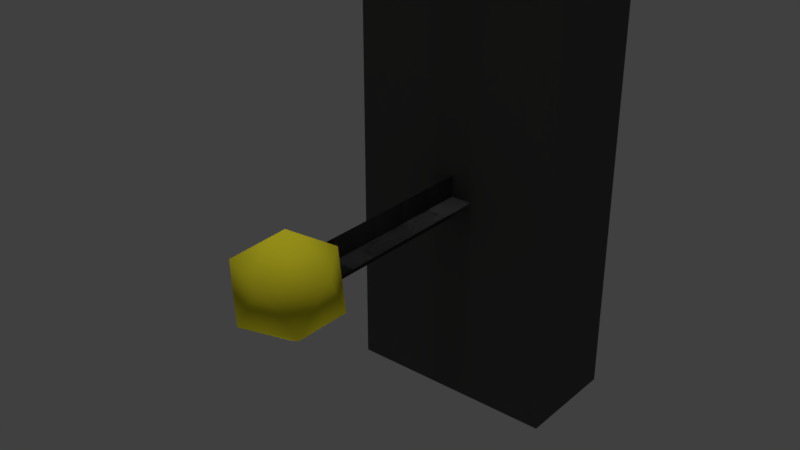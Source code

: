 # Source: light_wall_mockup.blend  (saved by Blender 2.78.0; exported with 4.5.12 LTS)
import bpy
from mathutils import Matrix  # noqa: F401  (used for matrix-valued properties, if any)

bpy.ops.wm.read_factory_settings(use_empty=True)
scene = bpy.context.scene
scene.name = 'Scene'

# ---- collections
col_collection_1 = bpy.data.collections.new('Collection 1'); scene.collection.children.link(col_collection_1)

# ---- materials (node trees are filled in below, after node groups)
mat_lightsource_01_material = bpy.data.materials.new('lightsource_01_material')
mat_lightsource_01_material.alpha_threshold = 0.0
mat_lightsource_01_material.use_transparent_shadow = False
mat_lightsource_01_material.diffuse_color = (0.8, 0.7199, 0.02788, 1.0)
mat_lightsource_01_material.roughness = 0.5
mat_lightsource_01_material.specular_intensity = 0.0
mat_lightsource_frame_01_material = bpy.data.materials.new('lightsource_frame_01_material')
mat_lightsource_frame_01_material.alpha_threshold = 0.0
mat_lightsource_frame_01_material.use_transparent_shadow = False
mat_lightsource_frame_01_material.diffuse_color = (0.09463, 0.09463, 0.09463, 1.0)
mat_lightsource_frame_01_material.roughness = 0.5
mat_lightsource_frame_01_material.specular_intensity = 0.0

# ---- material node trees

# ---- world
world_world = bpy.data.worlds.new('World'); scene.world = world_world
world_world.color = (0.05088, 0.05088, 0.05088)
world_world.use_sun_shadow = False
world_world.sun_shadow_jitter_overblur = 0.0
world_world.cycles.sampling_method = 'MANUAL'

# ---- lights
light_hemi_001 = bpy.data.lights.new('Hemi.001', 'SUN')
light_hemi_001.transmission_factor = 0.0
light_hemi_001.angle = 0.1993
light_hemi_001.energy = 0.5
light_hemi_001.shadow_buffer_clip_start = 0.5
light_hemi_001.shadow_soft_size = 0.1
light_hemi_001.shadow_cascade_max_distance = 1000.0
light_hemi = bpy.data.lights.new('Hemi', 'SUN')
light_hemi.transmission_factor = 0.0
light_hemi.angle = 0.1993
light_hemi.energy = 1.0
light_hemi.shadow_buffer_clip_start = 0.5
light_hemi.shadow_soft_size = 0.1
light_hemi.shadow_cascade_max_distance = 1000.0

# ---- meshes
me_icosphere_008 = bpy.data.meshes.new('Icosphere.008')
me_icosphere_008.from_pydata([(-0.05, -0.05, -0.1), (-0.05, -0.05, 0.1), (-0.05, 4.563e-08, -0.1), (-0.05, 4.563e-08, 0.1), (0.05, -0.05, -0.1), (0.05, -0.05, 0.1), (0.05, 4.563e-08, -0.1), (0.05, 4.563e-08, 0.1), (0.0, -0.15, -0.02392), (0.01731, -0.1626, -0.0107), (-0.006612, -0.1704, -0.0107), (-0.0214, -0.15, -0.0107), (-0.006612, -0.1296, -0.0107), (0.01731, -0.1374, -0.0107), (0.006612, -0.1704, 0.0107), (-0.01731, -0.1626, 0.0107), (-0.01731, -0.1374, 0.0107), (0.006612, -0.1296, 0.0107), (0.0214, -0.15, 0.0107), (0.0, -0.15, 0.02392), (0.01, -0.05, -6.358e-08), (0.01, -0.15, 7.55e-08), (-0.01, -0.05, -6.358e-08), (-0.01, -0.15, 7.55e-08), (-7.594e-08, -0.05, -0.01), (7.506e-08, -0.15, -0.01), (-7.506e-08, -0.05, 0.01), (7.594e-08, -0.15, 0.01), (0.01, -0.05, -6.358e-08), (0.01, -0.15, 7.55e-08), (-0.01, -0.05, -6.358e-08), (-0.01, -0.15, 7.55e-08), (-7.594e-08, -0.05, -0.01), (7.506e-08, -0.15, -0.01), (-7.506e-08, -0.05, 0.01), (7.594e-08, -0.15, 0.01)], [], [(0, 1, 3, 2), (2, 3, 7, 6), (6, 7, 5, 4), (4, 5, 1, 0), (2, 6, 4, 0), (7, 3, 1, 5), (8, 9, 10), (9, 8, 13), (8, 10, 11), (8, 11, 12), (8, 12, 13), (9, 13, 18), (10, 9, 14), (11, 10, 15), (12, 11, 16), (13, 12, 17), (9, 18, 14), (10, 14, 15), (11, 15, 16), (12, 16, 17), (13, 17, 18), (14, 18, 19), (15, 14, 19), (16, 15, 19), (17, 16, 19), (18, 17, 19), (20, 21, 23, 22), (24, 25, 27, 26), (28, 30, 31, 29), (32, 34, 35, 33)])
me_icosphere_008.polygons.foreach_set('use_smooth', [0, 0, 0, 0, 0, 0, 1, 1, 1, 1, 1, 1, 1, 1, 1, 1, 1, 1, 1, 1, 1, 1, 1, 1, 1, 1, 0, 0, 0, 0])
me_icosphere_008.polygons.foreach_set('material_index', [1, 1, 1, 1, 1, 1, 0, 0, 0, 0, 0, 0, 0, 0, 0, 0, 0, 0, 0, 0, 0, 0, 0, 0, 0, 0, 1, 1, 1, 1])
_uv = me_icosphere_008.uv_layers.new(name='UVMap')
_uv.uv.foreach_set('vector', [0.6667, 0.6654, 0.6667, 7.451e-08, 0.8333, 0.0, 0.8333, 0.6654, 1.614e-07, 0.6667, 0.0, 1.242e-07, 0.3333, 0.0, 0.3333, 0.6667, 1.0, 0.0, 1.0, 0.6654, 0.8333, 0.6654, 0.8333, 0.0, 0.3333, 0.6667, 0.3333, 4.967e-08, 0.6667, 0.0, 0.6667, 0.6667, 0.1667, 0.6667, 0.1667, 1.0, 2.484e-08, 1.0, 0.0, 0.6667, 0.8333, 0.6654, 0.8333, 0.9987, 0.6667, 0.9987, 0.6667, 0.6654, 0.5424, 0.7345, 0.5204, 0.6667, 0.6001, 0.6926, 0.5204, 0.6667, 0.5424, 0.7345, 0.4711, 0.7345, 0.5424, 0.7345, 0.6001, 0.6926, 0.6001, 0.7764, 0.5424, 0.7345, 0.6001, 0.7764, 0.5204, 0.8023, 0.5424, 0.7345, 0.5204, 0.8023, 0.4711, 0.7345, 0.3421, 0.6926, 0.3421, 0.7764, 0.27, 0.7345, 0.4854, 0.8821, 0.4141, 0.9177, 0.4141, 0.838, 0.3421, 0.8702, 0.3452, 0.8023, 0.4141, 0.8282, 0.3452, 0.938, 0.3421, 0.8702, 0.4141, 0.9121, 0.4854, 0.8023, 0.5568, 0.838, 0.4854, 0.8821, 0.3421, 0.6926, 0.27, 0.7345, 0.2731, 0.6667, 0.4854, 0.8821, 0.4141, 0.838, 0.4854, 0.8023, 0.3421, 0.8702, 0.4141, 0.8282, 0.4141, 0.9121, 0.5568, 0.838, 0.5568, 0.9177, 0.4854, 0.8821, 0.3421, 0.7764, 0.2731, 0.8023, 0.27, 0.7345, 0.4711, 0.6926, 0.4711, 0.7764, 0.4134, 0.7345, 0.3914, 0.6667, 0.4711, 0.6926, 0.4134, 0.7345, 0.3421, 0.7345, 0.3914, 0.6667, 0.4134, 0.7345, 0.3914, 0.8023, 0.3421, 0.7345, 0.4134, 0.7345, 0.4711, 0.7764, 0.3914, 0.8023, 0.4134, 0.7345, 0.9667, 0.6654, 0.9667, 0.9987, 0.9, 0.9987, 0.9, 0.6654, 0.6667, 0.6667, 0.6667, 1.0, 0.6001, 1.0, 0.6001, 0.6667, 0.9, 0.9987, 0.8333, 0.9987, 0.8333, 0.6654, 0.9, 0.6654, 0.2332, 1.0, 0.1667, 1.0, 0.1667, 0.6667, 0.2332, 0.6667])
me_icosphere_008.materials.append(mat_lightsource_01_material)
me_icosphere_008.materials.append(mat_lightsource_frame_01_material)
me_icosphere_008.use_remesh_preserve_volume = False
me_icosphere_008.use_remesh_preserve_attributes = False
me_icosphere_008.use_mirror_vertex_groups = False
me_icosphere_008.update()

# ---- objects
ob_bottom_light = bpy.data.objects.new('bottom_light', light_hemi_001)
ob_top_height = bpy.data.objects.new('top_height', light_hemi)
ob_icosphere_004 = bpy.data.objects.new('Icosphere.004', me_icosphere_008)

# ---- transforms, parenting, visibility, modifiers, constraints
ob_bottom_light.location = (0.0, 0.0, -100.0)
ob_bottom_light.rotation_euler = (0.0, 3.142, 0.0)
ob_bottom_light.hide_viewport = True
ob_bottom_light.hide_select = True
ob_bottom_light.lineart.crease_threshold = 0.0
ob_top_height.location = (0.0, 0.0, 100.0)
ob_top_height.hide_viewport = True
ob_top_height.hide_select = True
ob_top_height.lineart.crease_threshold = 0.0
ob_icosphere_004.location = (0.0, 0.0, 0.0)
ob_icosphere_004.lineart.crease_threshold = 0.0

# ---- collection membership
col_collection_1.objects.link(ob_bottom_light)
col_collection_1.objects.link(ob_top_height)
col_collection_1.objects.link(ob_icosphere_004)

# ---- scene / render settings (as saved in the file)
scene.frame_start = 1; scene.frame_end = 250; scene.frame_set(1)
scene.render.engine = 'BLENDER_EEVEE_NEXT'
scene.render.resolution_percentage = 50
scene.render.dither_intensity = 0.0
scene.cycles.use_denoising = False
scene.cycles.samples = 128
scene.cycles.sampling_pattern = 'TABULATED_SOBOL'
scene.cycles.light_sampling_threshold = 0.0
scene.cycles.use_adaptive_sampling = False
scene.cycles.use_light_tree = False
scene.cycles.blur_glossy = 0.0
scene.cycles.sample_clamp_indirect = 0.0
scene.view_settings.view_transform = 'Standard'
bpy.context.view_layer.update()

# ---- added for rendering (the .blend has no active camera): camera
cam_auto = bpy.data.cameras.new('AutoCamera')
cam_auto.lens = 50.0
cam_auto.sensor_width = 36.0
cam_auto.clip_end = 1000.0
ob_auto_camera = bpy.data.objects.new('AutoCamera', cam_auto)
scene.collection.objects.link(ob_auto_camera)
ob_auto_camera.location = (0.260084, -0.397276, 0.208067)
ob_auto_camera.rotation_euler = (1.09748, -7.21219e-08, 0.694738)
scene.camera = ob_auto_camera
bpy.context.view_layer.update()

